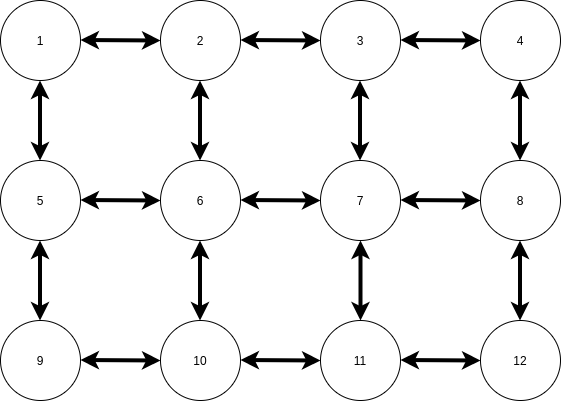

The diagram above was exported from draw.io. Its source (the exported page's mxGraphModel, read from the mxfile embedded in the PNG):
<mxGraphModel dx="1102" dy="618" grid="1" gridSize="10" guides="1" tooltips="1" connect="1" arrows="1" fold="1" page="1" pageScale="1" pageWidth="827" pageHeight="1169" math="0" shadow="0">
  <root>
    <mxCell id="0" />
    <mxCell id="1" parent="0" />
    <mxCell id="6DZ7KL4E6_r_I87ZCsIs-2" value="1" style="ellipse;whiteSpace=wrap;html=1;aspect=fixed;" vertex="1" parent="1">
      <mxGeometry x="80" y="80" width="80" height="80" as="geometry" />
    </mxCell>
    <mxCell id="6DZ7KL4E6_r_I87ZCsIs-3" value="2" style="ellipse;whiteSpace=wrap;html=1;aspect=fixed;" vertex="1" parent="1">
      <mxGeometry x="240" y="80" width="80" height="80" as="geometry" />
    </mxCell>
    <mxCell id="6DZ7KL4E6_r_I87ZCsIs-4" value="5" style="ellipse;whiteSpace=wrap;html=1;aspect=fixed;" vertex="1" parent="1">
      <mxGeometry x="80" y="240" width="80" height="80" as="geometry" />
    </mxCell>
    <mxCell id="6DZ7KL4E6_r_I87ZCsIs-5" value="6" style="ellipse;whiteSpace=wrap;html=1;aspect=fixed;" vertex="1" parent="1">
      <mxGeometry x="240" y="240" width="80" height="80" as="geometry" />
    </mxCell>
    <mxCell id="6DZ7KL4E6_r_I87ZCsIs-6" value="10" style="ellipse;whiteSpace=wrap;html=1;aspect=fixed;" vertex="1" parent="1">
      <mxGeometry x="240" y="400" width="80" height="80" as="geometry" />
    </mxCell>
    <mxCell id="6DZ7KL4E6_r_I87ZCsIs-7" value="9" style="ellipse;whiteSpace=wrap;html=1;aspect=fixed;" vertex="1" parent="1">
      <mxGeometry x="80" y="400" width="80" height="80" as="geometry" />
    </mxCell>
    <mxCell id="6DZ7KL4E6_r_I87ZCsIs-8" value="3" style="ellipse;whiteSpace=wrap;html=1;aspect=fixed;" vertex="1" parent="1">
      <mxGeometry x="400" y="80" width="80" height="80" as="geometry" />
    </mxCell>
    <mxCell id="6DZ7KL4E6_r_I87ZCsIs-9" value="11" style="ellipse;whiteSpace=wrap;html=1;aspect=fixed;" vertex="1" parent="1">
      <mxGeometry x="400" y="400" width="80" height="80" as="geometry" />
    </mxCell>
    <mxCell id="6DZ7KL4E6_r_I87ZCsIs-10" value="8" style="ellipse;whiteSpace=wrap;html=1;aspect=fixed;" vertex="1" parent="1">
      <mxGeometry x="560" y="240" width="80" height="80" as="geometry" />
    </mxCell>
    <mxCell id="6DZ7KL4E6_r_I87ZCsIs-11" value="4" style="ellipse;whiteSpace=wrap;html=1;aspect=fixed;" vertex="1" parent="1">
      <mxGeometry x="560" y="80" width="80" height="80" as="geometry" />
    </mxCell>
    <mxCell id="6DZ7KL4E6_r_I87ZCsIs-12" value="7" style="ellipse;whiteSpace=wrap;html=1;aspect=fixed;" vertex="1" parent="1">
      <mxGeometry x="400" y="240" width="80" height="80" as="geometry" />
    </mxCell>
    <mxCell id="6DZ7KL4E6_r_I87ZCsIs-13" value="12" style="ellipse;whiteSpace=wrap;html=1;aspect=fixed;" vertex="1" parent="1">
      <mxGeometry x="560" y="400" width="80" height="80" as="geometry" />
    </mxCell>
    <mxCell id="6DZ7KL4E6_r_I87ZCsIs-37" value="" style="endArrow=classic;startArrow=classic;html=1;rounded=0;strokeWidth=4;" edge="1" parent="1">
      <mxGeometry width="50" height="50" relative="1" as="geometry">
        <mxPoint x="279.5" y="240" as="sourcePoint" />
        <mxPoint x="279.5" y="160" as="targetPoint" />
      </mxGeometry>
    </mxCell>
    <mxCell id="6DZ7KL4E6_r_I87ZCsIs-38" value="" style="endArrow=classic;startArrow=classic;html=1;rounded=0;strokeWidth=4;" edge="1" parent="1">
      <mxGeometry width="50" height="50" relative="1" as="geometry">
        <mxPoint x="119.5" y="240" as="sourcePoint" />
        <mxPoint x="119.5" y="160" as="targetPoint" />
      </mxGeometry>
    </mxCell>
    <mxCell id="6DZ7KL4E6_r_I87ZCsIs-39" value="" style="endArrow=classic;startArrow=classic;html=1;rounded=0;strokeWidth=4;" edge="1" parent="1">
      <mxGeometry width="50" height="50" relative="1" as="geometry">
        <mxPoint x="439.5" y="240" as="sourcePoint" />
        <mxPoint x="439.5" y="160" as="targetPoint" />
      </mxGeometry>
    </mxCell>
    <mxCell id="6DZ7KL4E6_r_I87ZCsIs-40" value="" style="endArrow=classic;startArrow=classic;html=1;rounded=0;strokeWidth=4;" edge="1" parent="1">
      <mxGeometry width="50" height="50" relative="1" as="geometry">
        <mxPoint x="599.5" y="240" as="sourcePoint" />
        <mxPoint x="599.5" y="160" as="targetPoint" />
      </mxGeometry>
    </mxCell>
    <mxCell id="6DZ7KL4E6_r_I87ZCsIs-41" value="" style="endArrow=classic;startArrow=classic;html=1;rounded=0;strokeWidth=4;" edge="1" parent="1">
      <mxGeometry width="50" height="50" relative="1" as="geometry">
        <mxPoint x="599.5" y="400" as="sourcePoint" />
        <mxPoint x="599.5" y="320" as="targetPoint" />
      </mxGeometry>
    </mxCell>
    <mxCell id="6DZ7KL4E6_r_I87ZCsIs-42" value="" style="endArrow=classic;startArrow=classic;html=1;rounded=0;strokeWidth=4;" edge="1" parent="1">
      <mxGeometry width="50" height="50" relative="1" as="geometry">
        <mxPoint x="440" y="400" as="sourcePoint" />
        <mxPoint x="440" y="320" as="targetPoint" />
      </mxGeometry>
    </mxCell>
    <mxCell id="6DZ7KL4E6_r_I87ZCsIs-43" value="" style="endArrow=classic;startArrow=classic;html=1;rounded=0;strokeWidth=4;" edge="1" parent="1">
      <mxGeometry width="50" height="50" relative="1" as="geometry">
        <mxPoint x="279.5" y="400" as="sourcePoint" />
        <mxPoint x="279.5" y="320" as="targetPoint" />
      </mxGeometry>
    </mxCell>
    <mxCell id="6DZ7KL4E6_r_I87ZCsIs-44" value="" style="endArrow=classic;startArrow=classic;html=1;rounded=0;strokeWidth=4;" edge="1" parent="1">
      <mxGeometry width="50" height="50" relative="1" as="geometry">
        <mxPoint x="119.5" y="400" as="sourcePoint" />
        <mxPoint x="119.5" y="320" as="targetPoint" />
      </mxGeometry>
    </mxCell>
    <mxCell id="6DZ7KL4E6_r_I87ZCsIs-45" value="" style="endArrow=classic;startArrow=classic;html=1;rounded=0;strokeWidth=4;" edge="1" parent="1">
      <mxGeometry width="50" height="50" relative="1" as="geometry">
        <mxPoint x="160" y="439.5" as="sourcePoint" />
        <mxPoint x="240" y="440" as="targetPoint" />
      </mxGeometry>
    </mxCell>
    <mxCell id="6DZ7KL4E6_r_I87ZCsIs-46" value="" style="endArrow=classic;startArrow=classic;html=1;rounded=0;strokeWidth=4;" edge="1" parent="1">
      <mxGeometry width="50" height="50" relative="1" as="geometry">
        <mxPoint x="320" y="439.5" as="sourcePoint" />
        <mxPoint x="400" y="440" as="targetPoint" />
      </mxGeometry>
    </mxCell>
    <mxCell id="6DZ7KL4E6_r_I87ZCsIs-47" value="" style="endArrow=classic;startArrow=classic;html=1;rounded=0;strokeWidth=4;" edge="1" parent="1">
      <mxGeometry width="50" height="50" relative="1" as="geometry">
        <mxPoint x="480" y="439.5" as="sourcePoint" />
        <mxPoint x="560" y="440" as="targetPoint" />
      </mxGeometry>
    </mxCell>
    <mxCell id="6DZ7KL4E6_r_I87ZCsIs-48" value="" style="endArrow=classic;startArrow=classic;html=1;rounded=0;strokeWidth=4;" edge="1" parent="1">
      <mxGeometry width="50" height="50" relative="1" as="geometry">
        <mxPoint x="160" y="279.5" as="sourcePoint" />
        <mxPoint x="240" y="280" as="targetPoint" />
      </mxGeometry>
    </mxCell>
    <mxCell id="6DZ7KL4E6_r_I87ZCsIs-49" value="" style="endArrow=classic;startArrow=classic;html=1;rounded=0;strokeWidth=4;" edge="1" parent="1">
      <mxGeometry width="50" height="50" relative="1" as="geometry">
        <mxPoint x="320" y="279.5" as="sourcePoint" />
        <mxPoint x="400" y="280" as="targetPoint" />
      </mxGeometry>
    </mxCell>
    <mxCell id="6DZ7KL4E6_r_I87ZCsIs-50" value="" style="endArrow=classic;startArrow=classic;html=1;rounded=0;strokeWidth=4;" edge="1" parent="1">
      <mxGeometry width="50" height="50" relative="1" as="geometry">
        <mxPoint x="480" y="279.5" as="sourcePoint" />
        <mxPoint x="560" y="280" as="targetPoint" />
      </mxGeometry>
    </mxCell>
    <mxCell id="6DZ7KL4E6_r_I87ZCsIs-51" value="" style="endArrow=classic;startArrow=classic;html=1;rounded=0;strokeWidth=4;" edge="1" parent="1">
      <mxGeometry width="50" height="50" relative="1" as="geometry">
        <mxPoint x="160" y="119.5" as="sourcePoint" />
        <mxPoint x="240" y="120" as="targetPoint" />
      </mxGeometry>
    </mxCell>
    <mxCell id="6DZ7KL4E6_r_I87ZCsIs-52" value="" style="endArrow=classic;startArrow=classic;html=1;rounded=0;strokeWidth=4;" edge="1" parent="1">
      <mxGeometry width="50" height="50" relative="1" as="geometry">
        <mxPoint x="320" y="119.5" as="sourcePoint" />
        <mxPoint x="400" y="120" as="targetPoint" />
      </mxGeometry>
    </mxCell>
    <mxCell id="6DZ7KL4E6_r_I87ZCsIs-53" value="" style="endArrow=classic;startArrow=classic;html=1;rounded=0;strokeWidth=4;" edge="1" parent="1">
      <mxGeometry width="50" height="50" relative="1" as="geometry">
        <mxPoint x="480" y="119.5" as="sourcePoint" />
        <mxPoint x="560" y="120" as="targetPoint" />
      </mxGeometry>
    </mxCell>
  </root>
</mxGraphModel>